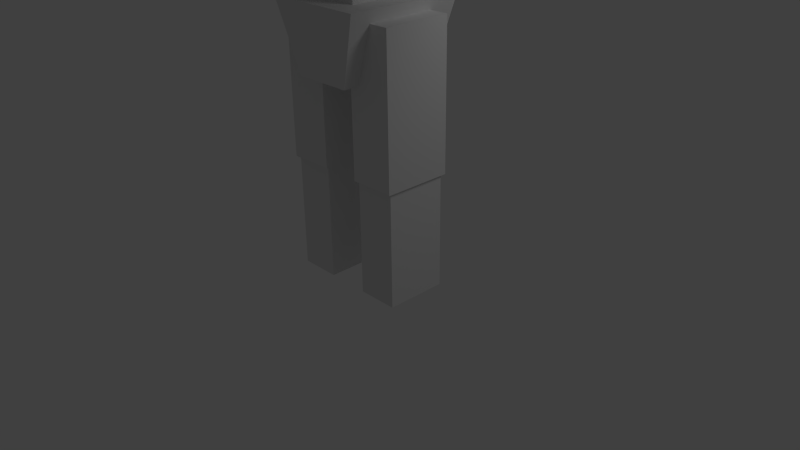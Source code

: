 # Source: 3DFPS_team_model.blend  (saved by Blender 2.62.0; exported with 4.5.12 LTS)
import bpy
from mathutils import Matrix  # noqa: F401  (used for matrix-valued properties, if any)

bpy.ops.wm.read_factory_settings(use_empty=True)
scene = bpy.context.scene
scene.name = 'Scene'

# ---- collections
col_collection_1 = bpy.data.collections.new('Collection 1'); scene.collection.children.link(col_collection_1)

# ---- materials (node trees are filled in below, after node groups)
mat_none = bpy.data.materials.new('None')
mat_none.alpha_threshold = 0.0
mat_none.use_transparent_shadow = False
mat_none.specular_color = (0.8, 0.8, 0.8)
mat_none.roughness = 0.5
mat_none.specular_intensity = 1.0
mat_none.line_color = (0.0, 0.0, 0.0, 1.0)

# ---- material node trees

# ---- world
world_world = bpy.data.worlds.new('World'); scene.world = world_world
world_world.color = (0.05088, 0.05088, 0.05088)
world_world.use_sun_shadow = False
world_world.sun_shadow_jitter_overblur = 0.0
world_world.cycles.sampling_method = 'MANUAL'
world_world.cycles.sample_map_resolution = 256

# ---- cameras
cam_camera = bpy.data.cameras.new('Camera')
cam_camera.clip_end = 100.0
cam_camera.lens = 35.0
cam_camera.sensor_width = 32.0
cam_camera.sensor_height = 18.0
cam_camera.ortho_scale = 7.314
cam_camera.dof.focus_distance = 0.0
cam_camera.dof.aperture_fstop = 128.0

# ---- lights
light_lamp = bpy.data.lights.new('Lamp', 'POINT')
light_lamp.transmission_factor = 0.0
light_lamp.cutoff_distance = 30.0
light_lamp.energy = 100.0
light_lamp.shadow_buffer_clip_start = 1.001
light_lamp.shadow_soft_size = 1.0
light_lamp.shadow_maximum_resolution = 0.006
light_lamp.use_absolute_resolution = True
light_lamp.cycles.use_multiple_importance_sampling = False

# ---- meshes
me_spine_cube_004 = bpy.data.meshes.new('spine_Cube.004')
me_spine_cube_004.from_pydata([(-0.3783, -0.6964, 0.0), (-0.3783, 0.6964, 0.0), (0.3783, 0.6964, 0.0), (0.3783, -0.6964, 0.0), (-0.6537, -0.7957, 0.8893), (0.6537, -0.7957, 0.8893), (0.6537, 0.78, 0.8893), (-0.6537, 0.78, 0.8893)], [], [(0, 1, 2, 3), (4, 5, 6, 7), (0, 4, 7, 1), (1, 7, 6, 2), (2, 6, 5, 3), (4, 0, 3, 5)])
me_spine_cube_004.materials.append(mat_none)
me_spine_cube_004.use_remesh_preserve_volume = False
me_spine_cube_004.use_remesh_preserve_attributes = False
me_spine_cube_004.use_mirror_vertex_groups = False
me_spine_cube_004.update()
me_cube_001 = bpy.data.meshes.new('Cube.001')
me_cube_001.from_pydata([(1.0, 1.0, -1.0), (1.0, -1.0, -1.0), (-1.0, -1.0, -1.0), (-1.0, 1.0, -1.0), (1.0, 1.0, 1.0), (1.0, -1.0, 1.0), (-1.0, -1.0, 1.0), (-1.0, 1.0, 1.0)], [], [(0, 1, 2, 3), (4, 7, 6, 5), (0, 4, 5, 1), (1, 5, 6, 2), (2, 6, 7, 3), (4, 0, 3, 7)])
me_cube_001.use_remesh_preserve_volume = False
me_cube_001.use_remesh_preserve_attributes = False
me_cube_001.use_mirror_vertex_groups = False
me_cube_001.update()
me_cube_003 = bpy.data.meshes.new('Cube.003')
me_cube_003.from_pydata([(1.0, 1.0, -1.0), (1.0, -1.0, -1.0), (-1.0, -1.0, -1.0), (-1.0, 1.0, -1.0), (1.0, 1.0, 1.0), (1.0, -1.0, 1.0), (-1.0, -1.0, 1.0), (-1.0, 1.0, 1.0)], [], [(0, 1, 2, 3), (4, 7, 6, 5), (0, 4, 5, 1), (1, 5, 6, 2), (2, 6, 7, 3), (4, 0, 3, 7)])
me_cube_003.use_remesh_preserve_volume = False
me_cube_003.use_remesh_preserve_attributes = False
me_cube_003.use_mirror_vertex_groups = False
me_cube_003.update()
me_cube_002 = bpy.data.meshes.new('Cube.002')
me_cube_002.from_pydata([(1.0, 1.0, -1.0), (1.0, -1.0, -1.0), (-1.0, -1.0, -1.0), (-1.0, 1.0, -1.0), (1.0, 1.0, 1.0), (1.0, -1.0, 1.0), (-1.0, -1.0, 1.0), (-1.0, 1.0, 1.0)], [], [(0, 1, 2, 3), (4, 7, 6, 5), (0, 4, 5, 1), (1, 5, 6, 2), (2, 6, 7, 3), (4, 0, 3, 7)])
me_cube_002.use_remesh_preserve_volume = False
me_cube_002.use_remesh_preserve_attributes = False
me_cube_002.use_mirror_vertex_groups = False
me_cube_002.update()
me_cube_000 = bpy.data.meshes.new('Cube.000')
me_cube_000.from_pydata([(1.0, 1.0, -1.0), (1.0, -1.0, -1.0), (-1.0, -1.0, -1.0), (-1.0, 1.0, -1.0), (1.0, 1.0, 1.0), (1.0, -1.0, 1.0), (-1.0, -1.0, 1.0), (-1.0, 1.0, 1.0)], [], [(0, 1, 2, 3), (4, 7, 6, 5), (0, 4, 5, 1), (1, 5, 6, 2), (2, 6, 7, 3), (4, 0, 3, 7)])
me_cube_000.use_remesh_preserve_volume = False
me_cube_000.use_remesh_preserve_attributes = False
me_cube_000.use_mirror_vertex_groups = False
me_cube_000.update()
me_cube_cube_005 = bpy.data.meshes.new('Cube_Cube.005')
me_cube_cube_005.from_pydata([(-0.3475, -0.5024, 2.384e-07), (-0.3475, 0.5024, 2.384e-07), (0.3475, 0.5024, 2.384e-07), (0.3475, -0.5024, 2.384e-07), (-0.3475, -0.5024, 1.316), (0.3475, -0.5024, 1.316), (0.3475, 0.5024, 1.316), (-0.3475, 0.5024, 1.316)], [], [(0, 1, 2, 3), (4, 5, 6, 7), (0, 4, 7, 1), (1, 7, 6, 2), (2, 6, 5, 3), (4, 0, 3, 5)])
me_cube_cube_005.materials.append(mat_none)
me_cube_cube_005.use_remesh_preserve_volume = False
me_cube_cube_005.use_remesh_preserve_attributes = False
me_cube_cube_005.use_mirror_vertex_groups = False
me_cube_cube_005.update()
me_chest_cube_001 = bpy.data.meshes.new('chest_Cube.001')
me_chest_cube_001.from_pydata([(-0.6848, -0.8318, 3.431), (-0.6848, 0.8519, 3.431), (0.6848, 0.8519, 3.431), (0.6848, -0.8318, 3.431), (-0.8689, -0.8973, 4.773), (0.8689, -0.8973, 4.773), (0.8689, 0.8973, 4.773), (-0.8689, 0.8973, 4.773)], [], [(0, 1, 2, 3), (4, 5, 6, 7), (0, 4, 7, 1), (1, 7, 6, 2), (2, 6, 5, 3), (4, 0, 3, 5)])
me_chest_cube_001.materials.append(mat_none)
me_chest_cube_001.use_remesh_preserve_volume = False
me_chest_cube_001.use_remesh_preserve_attributes = False
me_chest_cube_001.use_mirror_vertex_groups = False
me_chest_cube_001.update()
me_head_sphere = bpy.data.meshes.new('head_Sphere')
me_head_sphere.from_pydata([(-0.3325, 0.0, 4.768), (0.0, 0.0, 4.572), (-0.2351, -0.2719, 4.768), (-0.6144, 0.0, 4.982), (-0.4344, -0.5024, 4.982), (-0.8027, 0.0, 5.302), (-0.5676, -0.6564, 5.302), (-0.8689, 0.0, 5.68), (-0.6144, -0.7104, 5.68), (-0.8027, 0.0, 6.057), (-0.5676, -0.6564, 6.057), (-0.6144, 0.0, 6.377), (-0.4344, -0.5024, 6.377), (-0.3325, 0.0, 6.591), (-0.2351, -0.2719, 6.591), (0.0, 0.0, 6.666), (0.0, -0.3845, 6.591), (0.0, -0.7104, 6.377), (0.0, -0.9282, 6.057), (0.0, -1.005, 5.68), (0.0, -0.9282, 5.302), (0.0, -0.7104, 4.982), (0.0, -0.3845, 4.768), (0.2351, -0.2719, 4.768), (0.4344, -0.5024, 4.982), (0.5676, -0.6564, 5.302), (0.6144, -0.7104, 5.68), (0.5676, -0.6564, 6.057), (0.4344, -0.5024, 6.377), (0.2351, -0.2719, 6.591), (0.3325, 0.0, 6.591), (0.6144, 0.0, 6.377), (0.8027, 0.0, 6.057), (0.8689, 0.0, 5.68), (0.8027, 0.0, 5.302), (0.6144, 0.0, 4.982), (0.3325, 0.0, 4.768), (0.2351, 0.2719, 4.768), (0.4344, 0.5024, 4.982), (0.5676, 0.6564, 5.302), (0.6144, 0.7104, 5.68), (0.5676, 0.6564, 6.057), (0.4344, 0.5024, 6.377), (0.2351, 0.2719, 6.591), (0.0, 0.3845, 6.591), (0.0, 0.7104, 6.377), (0.0, 0.9282, 6.057), (0.0, 1.005, 5.68), (0.0, 0.9282, 5.302), (0.0, 0.7104, 4.982), (0.0, 0.3845, 4.768), (-0.2351, 0.2719, 4.768), (-0.4344, 0.5024, 4.982), (-0.5676, 0.6564, 5.302), (-0.6144, 0.7104, 5.68), (-0.5676, 0.6564, 6.057), (-0.4344, 0.5024, 6.377), (-0.2351, 0.2719, 6.591)], [], [(0, 1, 2), (3, 0, 2, 4), (5, 3, 4, 6), (7, 5, 6, 8), (9, 7, 8, 10), (11, 9, 10, 12), (13, 11, 12, 14), (15, 13, 14), (15, 14, 16), (14, 12, 17, 16), (12, 10, 18, 17), (10, 8, 19, 18), (8, 6, 20, 19), (6, 4, 21, 20), (4, 2, 22, 21), (2, 1, 22), (22, 1, 23), (21, 22, 23, 24), (20, 21, 24, 25), (19, 20, 25, 26), (18, 19, 26, 27), (17, 18, 27, 28), (16, 17, 28, 29), (15, 16, 29), (15, 29, 30), (29, 28, 31, 30), (28, 27, 32, 31), (27, 26, 33, 32), (26, 25, 34, 33), (25, 24, 35, 34), (24, 23, 36, 35), (23, 1, 36), (36, 1, 37), (35, 36, 37, 38), (34, 35, 38, 39), (33, 34, 39, 40), (32, 33, 40, 41), (31, 32, 41, 42), (30, 31, 42, 43), (15, 30, 43), (15, 43, 44), (43, 42, 45, 44), (42, 41, 46, 45), (41, 40, 47, 46), (40, 39, 48, 47), (39, 38, 49, 48), (38, 37, 50, 49), (37, 1, 50), (50, 1, 51), (49, 50, 51, 52), (48, 49, 52, 53), (47, 48, 53, 54), (46, 47, 54, 55), (45, 46, 55, 56), (44, 45, 56, 57), (15, 44, 57), (57, 13, 15), (11, 13, 57, 56), (56, 55, 9, 11), (55, 54, 7, 9), (54, 53, 5, 7), (53, 52, 3, 5), (0, 3, 52, 51), (1, 0, 51)])
me_head_sphere.materials.append(mat_none)
me_head_sphere.use_remesh_preserve_volume = False
me_head_sphere.use_remesh_preserve_attributes = False
me_head_sphere.use_mirror_vertex_groups = False
me_head_sphere.update()
me_cap_sphere_001 = bpy.data.meshes.new('cap_Sphere.001')
me_cap_sphere_001.from_pydata([(-0.3939, 0.0, 5.789), (0.0, 0.0, 5.8), (-0.2785, -0.3221, 5.789), (-0.7279, 0.0, 5.758), (-0.5147, -0.5952, 5.758), (-0.951, 0.0, 5.711), (-0.6725, -0.7776, 5.711), (-1.029, 0.0, 5.665), (-0.7279, -0.8417, 5.665), (-0.951, 0.0, 6.113), (-0.6725, -0.7776, 6.113), (-0.7279, 0.0, 6.492), (-0.5147, -0.5952, 6.492), (-0.3939, 0.0, 6.745), (-0.2785, -0.3221, 6.745), (0.0, 0.0, 6.834), (0.0, -0.4555, 6.745), (0.0, -0.8417, 6.492), (0.0, -1.1, 6.113), (0.0, -1.19, 5.665), (0.0, -1.1, 5.711), (0.0, -0.8417, 5.758), (0.0, -0.4555, 5.789), (0.2785, -0.3221, 5.789), (0.5147, -0.5952, 5.758), (0.6725, -0.7776, 5.711), (0.7279, -0.8417, 5.665), (0.6725, -0.7776, 6.113), (0.5147, -0.5952, 6.492), (0.2785, -0.3221, 6.745), (0.3939, 0.0, 6.745), (0.7279, 0.0, 6.492), (0.951, 0.0, 6.113), (1.029, 0.0, 5.665), (0.951, 0.0, 5.711), (0.7279, 0.0, 5.758), (0.3939, 0.0, 5.789), (0.2785, 0.3221, 5.789), (0.5147, 0.5952, 5.758), (0.6725, 0.7776, 5.711), (0.7091, 0.8475, 5.648), (0.7093, 0.7717, 6.113), (0.5147, 0.5952, 6.492), (0.2785, 0.3221, 6.745), (0.0, 0.4555, 6.745), (0.0, 0.8417, 6.492), (0.0, 1.111, 6.113), (0.0, 1.247, 5.587), (0.0, 1.1, 5.711), (0.0, 0.8417, 5.758), (0.0, 0.4555, 5.789), (-0.2785, 0.3221, 5.789), (-0.5147, 0.5952, 5.758), (-0.6725, 0.7776, 5.711), (-0.7091, 0.8475, 5.648), (-0.7093, 0.7717, 6.113), (-0.5147, 0.5952, 6.492), (-0.2785, 0.3221, 6.745)], [], [(0, 1, 2), (3, 0, 2, 4), (5, 3, 4, 6), (7, 5, 6, 8), (9, 7, 8, 10), (11, 9, 10, 12), (13, 11, 12, 14), (15, 13, 14), (15, 14, 16), (14, 12, 17, 16), (12, 10, 18, 17), (10, 8, 19, 18), (8, 6, 20, 19), (6, 4, 21, 20), (4, 2, 22, 21), (2, 1, 22), (22, 1, 23), (21, 22, 23, 24), (20, 21, 24, 25), (19, 20, 25, 26), (18, 19, 26, 27), (17, 18, 27, 28), (16, 17, 28, 29), (15, 16, 29), (15, 29, 30), (29, 28, 31, 30), (28, 27, 32, 31), (27, 26, 33, 32), (26, 25, 34, 33), (25, 24, 35, 34), (24, 23, 36, 35), (23, 1, 36), (36, 1, 37), (35, 36, 37, 38), (34, 35, 38, 39), (33, 34, 39, 40), (32, 33, 40, 41), (31, 32, 41, 42), (30, 31, 42, 43), (15, 30, 43), (15, 43, 44), (43, 42, 45, 44), (42, 41, 46, 45), (41, 40, 47, 46), (40, 39, 48, 47), (39, 38, 49, 48), (38, 37, 50, 49), (37, 1, 50), (50, 1, 51), (49, 50, 51, 52), (48, 49, 52, 53), (47, 48, 53, 54), (46, 47, 54, 55), (45, 46, 55, 56), (44, 45, 56, 57), (15, 44, 57), (57, 13, 15), (11, 13, 57, 56), (56, 55, 9, 11), (55, 54, 7, 9), (54, 53, 5, 7), (53, 52, 3, 5), (0, 3, 52, 51), (1, 0, 51)])
me_cap_sphere_001.materials.append(mat_none)
me_cap_sphere_001.use_remesh_preserve_volume = False
me_cap_sphere_001.use_remesh_preserve_attributes = False
me_cap_sphere_001.use_mirror_vertex_groups = False
me_cap_sphere_001.update()
me_upperarml_cube_006 = bpy.data.meshes.new('upperarmL_Cube.006')
me_upperarml_cube_006.from_pydata([(-2.023, 0.3511, 4.175), (-2.023, -0.3788, 4.175), (-2.023, -0.3788, 4.684), (-2.023, 0.3511, 4.684), (-0.7569, 0.3511, 4.175), (-0.7569, 0.3511, 4.684), (-0.7569, -0.3788, 4.684), (-0.7569, -0.3788, 4.175)], [], [(0, 1, 2, 3), (4, 5, 6, 7), (0, 4, 7, 1), (1, 7, 6, 2), (2, 6, 5, 3), (4, 0, 3, 5)])
me_upperarml_cube_006.materials.append(mat_none)
me_upperarml_cube_006.use_remesh_preserve_volume = False
me_upperarml_cube_006.use_remesh_preserve_attributes = False
me_upperarml_cube_006.use_mirror_vertex_groups = False
me_upperarml_cube_006.update()
me_lowerarml_cube_008 = bpy.data.meshes.new('lowerarmL_Cube.008')
me_lowerarml_cube_008.from_pydata([(-3.1, -0.3423, 4.2), (-3.1, 0.3146, 4.2), (-1.96, 0.3146, 4.2), (-1.96, -0.3423, 4.2), (-3.1, -0.3423, 4.658), (-1.96, -0.3423, 4.658), (-1.96, 0.3146, 4.658), (-3.1, 0.3146, 4.658)], [], [(0, 1, 2, 3), (4, 5, 6, 7), (0, 4, 7, 1), (1, 7, 6, 2), (2, 6, 5, 3), (4, 0, 3, 5)])
me_lowerarml_cube_008.materials.append(mat_none)
me_lowerarml_cube_008.use_remesh_preserve_volume = False
me_lowerarml_cube_008.use_remesh_preserve_attributes = False
me_lowerarml_cube_008.use_mirror_vertex_groups = False
me_lowerarml_cube_008.update()
me_cube_004 = bpy.data.meshes.new('Cube.004')
me_cube_004.from_pydata([(1.0, 1.0, -1.0), (1.0, -1.0, -1.0), (-1.0, -1.0, -1.0), (-1.0, 1.0, -1.0), (1.0, 1.0, 1.0), (1.0, -1.0, 1.0), (-1.0, -1.0, 1.0), (-1.0, 1.0, 1.0)], [], [(0, 1, 2, 3), (4, 7, 6, 5), (0, 4, 5, 1), (1, 5, 6, 2), (2, 6, 7, 3), (4, 0, 3, 7)])
me_cube_004.use_remesh_preserve_volume = False
me_cube_004.use_remesh_preserve_attributes = False
me_cube_004.use_mirror_vertex_groups = False
me_cube_004.update()
me_upperarmr_cube_011 = bpy.data.meshes.new('upperarmR_Cube.011')
me_upperarmr_cube_011.from_pydata([(2.023, -0.365, 4.175), (2.023, 0.365, 4.175), (2.023, 0.365, 4.684), (2.023, -0.365, 4.684), (0.7569, -0.365, 4.175), (0.7569, -0.365, 4.684), (0.7569, 0.365, 4.684), (0.7569, 0.365, 4.175)], [], [(0, 1, 2, 3), (4, 5, 6, 7), (0, 4, 7, 1), (1, 7, 6, 2), (2, 6, 5, 3), (4, 0, 3, 5)])
me_upperarmr_cube_011.materials.append(mat_none)
me_upperarmr_cube_011.use_remesh_preserve_volume = False
me_upperarmr_cube_011.use_remesh_preserve_attributes = False
me_upperarmr_cube_011.use_mirror_vertex_groups = False
me_upperarmr_cube_011.update()
me_lowerarmr_cube_010 = bpy.data.meshes.new('lowerarmR_Cube.010')
me_lowerarmr_cube_010.from_pydata([(3.1, -0.3285, 4.658), (3.1, 0.3285, 4.658), (1.96, 0.3285, 4.658), (1.96, -0.3285, 4.658), (3.1, -0.3285, 4.2), (1.96, -0.3285, 4.2), (1.96, 0.3285, 4.2), (3.1, 0.3285, 4.2)], [], [(0, 1, 2, 3), (4, 5, 6, 7), (0, 4, 7, 1), (1, 7, 6, 2), (2, 6, 5, 3), (4, 0, 3, 5)])
me_lowerarmr_cube_010.materials.append(mat_none)
me_lowerarmr_cube_010.use_remesh_preserve_volume = False
me_lowerarmr_cube_010.use_remesh_preserve_attributes = False
me_lowerarmr_cube_010.use_mirror_vertex_groups = False
me_lowerarmr_cube_010.update()
me_cube = bpy.data.meshes.new('Cube')
me_cube.from_pydata([(1.0, 1.0, -1.0), (1.0, -1.0, -1.0), (-1.0, -1.0, -1.0), (-1.0, 1.0, -1.0), (1.0, 1.0, 1.0), (1.0, -1.0, 1.0), (-1.0, -1.0, 1.0), (-1.0, 1.0, 1.0)], [], [(0, 1, 2, 3), (4, 7, 6, 5), (0, 4, 5, 1), (1, 5, 6, 2), (2, 6, 7, 3), (4, 0, 3, 7)])
me_cube.use_remesh_preserve_volume = False
me_cube.use_remesh_preserve_attributes = False
me_cube.use_mirror_vertex_groups = False
me_cube.update()

# ---- objects
ob_spine = bpy.data.objects.new('spine', me_spine_cube_004)
ob_upperlegr = bpy.data.objects.new('upperlegR', me_cube_001)
ob_lowerlegr = bpy.data.objects.new('lowerlegR', me_cube_003)
ob_upperlegl = bpy.data.objects.new('upperlegL', me_cube_002)
ob_lowerlegl = bpy.data.objects.new('lowerlegL', me_cube_000)
ob_body = bpy.data.objects.new('body', me_cube_cube_005)
ob_chest = bpy.data.objects.new('chest', me_chest_cube_001)
ob_head = bpy.data.objects.new('head', me_head_sphere)
ob_cap = bpy.data.objects.new('cap', me_cap_sphere_001)
ob_upperarmr = bpy.data.objects.new('upperarmR', me_upperarml_cube_006)
ob_lowerarmr = bpy.data.objects.new('lowerarmR', me_lowerarml_cube_008)
ob_cube_001 = bpy.data.objects.new('Cube.001', me_cube_004)
ob_upperarml = bpy.data.objects.new('upperarmL', me_upperarmr_cube_011)
ob_lowerarml = bpy.data.objects.new('lowerarmL', me_lowerarmr_cube_010)
ob_cube = bpy.data.objects.new('Cube', me_cube)
ob_lamp = bpy.data.objects.new('Lamp', light_lamp)
ob_camera = bpy.data.objects.new('Camera', cam_camera)

# ---- transforms, parenting, visibility, modifiers, constraints
ob_spine.location = (0.0, 0.007868, 2.424)
ob_spine.lineart.crease_threshold = 0.0
ob_upperlegr.parent = ob_spine
ob_upperlegr.location = (0.5558, -0.04566, -0.222)
ob_upperlegr.scale = (-0.2999, 0.4511, 0.9503)
ob_upperlegr.lineart.crease_threshold = 0.0
ob_lowerlegr.parent = ob_upperlegr
ob_lowerlegr.location = (0.0, 0.0, -1.68)
ob_lowerlegr.scale = (0.9, 0.9, 0.9)
ob_lowerlegr.lineart.crease_threshold = 0.0
ob_upperlegl.parent = ob_spine
ob_upperlegl.location = (-0.5553, -0.04566, -0.2219)
ob_upperlegl.scale = (-0.2999, 0.4511, 0.9503)
ob_upperlegl.lineart.crease_threshold = 0.0
ob_lowerlegl.parent = ob_upperlegl
ob_lowerlegl.location = (0.0, 0.0, -1.68)
ob_lowerlegl.scale = (0.9, 0.9, 0.9)
ob_lowerlegl.lineart.crease_threshold = 0.0
ob_body.parent = ob_spine
ob_body.matrix_parent_inverse = Matrix(((1.0, 0.0, 0.0, -0.0), (0.0, 1.0, 0.0, -0.007868), (0.0, 0.0, 1.0, -1.918), (0.0, 0.0, 0.0, 1.0)))
ob_body.location = (0.0, 0.0, 2.462)
ob_body.lineart.crease_threshold = 0.0
ob_chest.parent = ob_body
ob_chest.matrix_parent_inverse = Matrix(((1.0, 0.0, 0.0, -0.0), (0.0, 1.0, 0.0, 9.313e-10), (0.0, 0.0, 1.0, -2.462), (0.0, 0.0, 0.0, 1.0)))
ob_chest.location = (0.0, -9.313e-10, -1.192e-07)
ob_chest.lineart.crease_threshold = 0.0
ob_head.parent = ob_chest
ob_head.location = (0.0, 0.0, 0.0)
ob_head.rotation_euler = (-0.0102, 0.0, 0.0)
ob_head.lineart.crease_threshold = 0.0
ob_cap.parent = ob_head
ob_cap.location = (0.0, 0.0, 0.0)
ob_cap.rotation_euler = (-0.0102, 0.0, 0.0)
ob_cap.lineart.crease_threshold = 0.0
ob_upperarmr.parent = ob_chest
ob_upperarmr.location = (0.01, 0.0, 0.4147)
ob_upperarmr.scale = (0.9442, 0.8407, 0.9082)
ob_upperarmr.lineart.crease_threshold = 0.0
ob_lowerarmr.parent = ob_upperarmr
ob_lowerarmr.location = (0.0, 0.0, 0.0)
ob_lowerarmr.lineart.crease_threshold = 0.0
ob_cube_001.parent = ob_lowerarmr
ob_cube_001.location = (-3.331, 0.0, 4.408)
ob_cube_001.scale = (0.3351, 0.3351, 0.3351)
ob_cube_001.lineart.crease_threshold = 0.0
ob_upperarml.parent = ob_chest
ob_upperarml.location = (-0.01, 0.0, 0.4147)
ob_upperarml.scale = (0.9442, 0.8407, 0.9082)
ob_upperarml.lineart.crease_threshold = 0.0
ob_lowerarml.parent = ob_upperarml
ob_lowerarml.location = (0.0, 0.0, 0.0)
ob_lowerarml.lineart.crease_threshold = 0.0
ob_cube.parent = ob_lowerarml
ob_cube.location = (3.321, 0.0, 4.408)
ob_cube.scale = (0.3351, 0.3351, 0.3351)
ob_cube.lineart.crease_threshold = 0.0
ob_lamp.location = (4.076, 1.005, 5.904)
ob_lamp.rotation_euler = (0.6503, 0.05522, 1.866)
ob_lamp.lock_rotations_4d = False
ob_lamp.empty_display_type = 'ARROWS'
ob_lamp.color = (0.0, 0.0, 0.0, 0.0)
ob_lamp.lineart.crease_threshold = 0.0
ob_camera.location = (7.481, -6.508, 5.344)
ob_camera.rotation_euler = (1.109, 0.01082, 0.8149)
ob_camera.lock_rotations_4d = False
ob_camera.empty_display_type = 'ARROWS'
ob_camera.color = (0.0, 0.0, 0.0, 0.0)
ob_camera.display_type = 'WIRE'
ob_camera.lineart.crease_threshold = 0.0

# ---- collection membership
col_collection_1.objects.link(ob_spine)
col_collection_1.objects.link(ob_upperlegr)
col_collection_1.objects.link(ob_lowerlegr)
col_collection_1.objects.link(ob_upperlegl)
col_collection_1.objects.link(ob_lowerlegl)
col_collection_1.objects.link(ob_body)
col_collection_1.objects.link(ob_chest)
col_collection_1.objects.link(ob_head)
col_collection_1.objects.link(ob_cap)
col_collection_1.objects.link(ob_upperarmr)
col_collection_1.objects.link(ob_lowerarmr)
col_collection_1.objects.link(ob_cube_001)
col_collection_1.objects.link(ob_upperarml)
col_collection_1.objects.link(ob_lowerarml)
col_collection_1.objects.link(ob_cube)
col_collection_1.objects.link(ob_lamp)
col_collection_1.objects.link(ob_camera)

# ---- scene / render settings (as saved in the file)
scene.camera = ob_camera
scene.frame_start = 1; scene.frame_end = 250; scene.frame_set(1)
scene.render.engine = 'BLENDER_EEVEE_NEXT'
scene.render.image_settings.color_mode = 'RGB'
scene.render.image_settings.compression = 90
scene.render.resolution_percentage = 50
scene.render.dither_intensity = 0.0
scene.render.bake_margin = 2
scene.render.bake_bias = 0.0
scene.cycles.use_denoising = False
scene.cycles.samples = 10
scene.cycles.sampling_pattern = 'TABULATED_SOBOL'
scene.cycles.light_sampling_threshold = 0.0
scene.cycles.use_adaptive_sampling = False
scene.cycles.use_light_tree = False
scene.cycles.blur_glossy = 0.0
scene.cycles.volume_bounces = 1
scene.cycles.pixel_filter_type = 'GAUSSIAN'
scene.cycles.sample_clamp_indirect = 0.0
scene.view_settings.view_transform = 'Standard'
bpy.context.view_layer.update()

